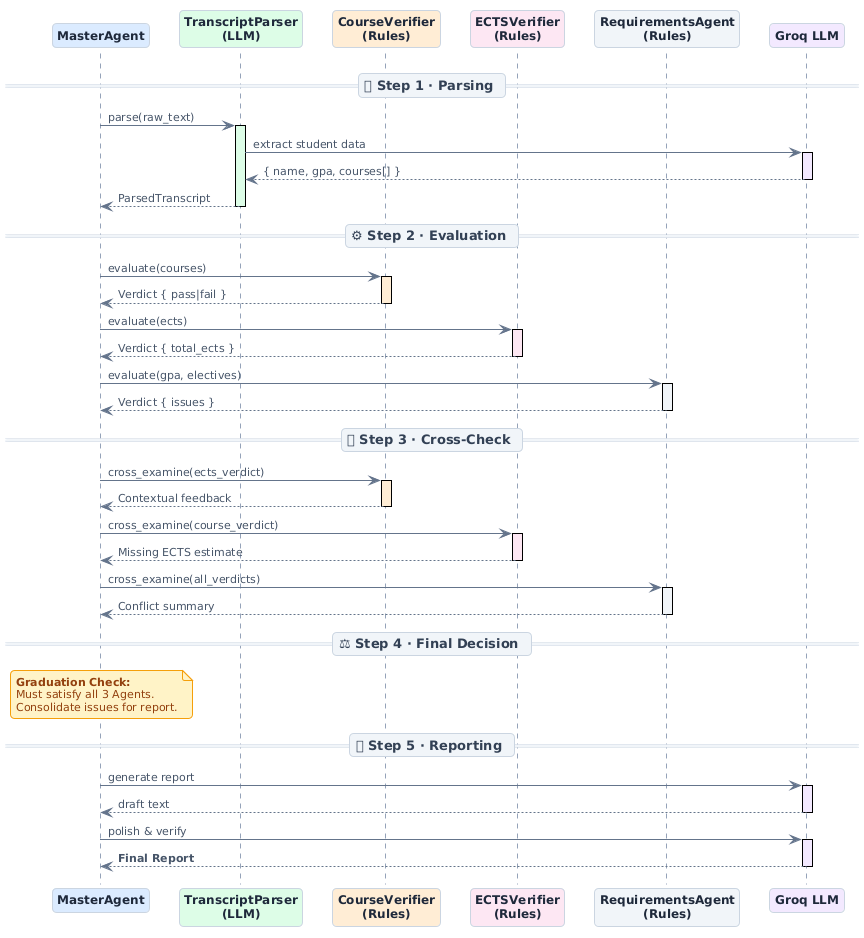

The diagram above was rendered by PlantUML. Its source (embedded in the PNG):
@startuml
!theme plain
skinparam backgroundColor #FFFFFF
skinparam defaultFontName "Segoe UI"
skinparam defaultFontSize 12
skinparam roundCorner 8
skinparam MaxMessageSize 150

' -- Participant Styling (Soft Colors) --
skinparam participant {
    BackgroundColor #F8FAFC
    BorderColor #CBD5E1
    FontColor #1E293B
    FontStyle bold
}

' -- Master Agent Highlight --
skinparam participantArrowColor #3B82F6

skinparam sequence {
    ArrowColor #64748B
    ArrowFontColor #475569
    ArrowFontSize 11
    LifeLineBorderColor #94A3B8
    LifeLineBackgroundColor #F1F5F9
    
    DividerBackgroundColor #F1F5F9
    DividerBorderColor #CBD5E1
    DividerFontColor #334155
    DividerFontSize 13
    DividerFontStyle bold
    
    GroupBackgroundColor #F8FAFC
    GroupBorderColor #E2E8F0
    GroupHeaderFontColor #2563EB
}

skinparam note {
    BackgroundColor #FEF3C7
    BorderColor #F59E0B
    FontColor #92400E
    FontSize 11
}

' -- Participants --
participant "MasterAgent"                   as MA   #DBEAFE 
participant "TranscriptParser\n(LLM)"       as TPA  #DCFCE7 
participant "CourseVerifier\n(Rules)"       as CVA  #FFEDD5 
participant "ECTSVerifier\n(Rules)"         as EVA  #FCE7F3 
participant "RequirementsAgent\n(Rules)"    as RA   #F1F5F9 
participant "Groq LLM"                      as LLM  #F3E8FF 

' -- Workflow --

== 🔍 Step 1 · Parsing ==

MA -> TPA : parse(raw_text)
activate TPA #DCFCE7
TPA -> LLM : extract student data
activate LLM #F3E8FF
LLM --> TPA : { name, gpa, courses[] }
deactivate LLM
TPA --> MA : ParsedTranscript
deactivate TPA

== ⚙ Step 2 · Evaluation ==

MA -> CVA : evaluate(courses)
activate CVA #FFEDD5
CVA --> MA : Verdict { pass|fail }
deactivate CVA

MA -> EVA : evaluate(ects)
activate EVA #FCE7F3
EVA --> MA : Verdict { total_ects }
deactivate EVA

MA -> RA : evaluate(gpa, electives)
activate RA #F1F5F9
RA --> MA : Verdict { issues }
deactivate RA

== 🔄 Step 3 · Cross-Check ==

MA -> CVA : cross_examine(ects_verdict)
activate CVA #FFEDD5
CVA --> MA : Contextual feedback
deactivate CVA

MA -> EVA : cross_examine(course_verdict)
activate EVA #FCE7F3
EVA --> MA : Missing ECTS estimate
deactivate EVA

MA -> RA : cross_examine(all_verdicts)
activate RA #F1F5F9
RA --> MA : Conflict summary
deactivate RA

== ⚖ Step 4 · Final Decision ==

note over MA
  <b>Graduation Check:</b>
  Must satisfy all 3 Agents.
  Consolidate issues for report.
end note

== 📝 Step 5 · Reporting ==

MA -> LLM : generate report
activate LLM #F3E8FF
LLM --> MA : draft text
deactivate LLM

MA -> LLM : polish & verify
activate LLM #F3E8FF
LLM --> MA : **Final Report**
deactivate LLM
@enduml